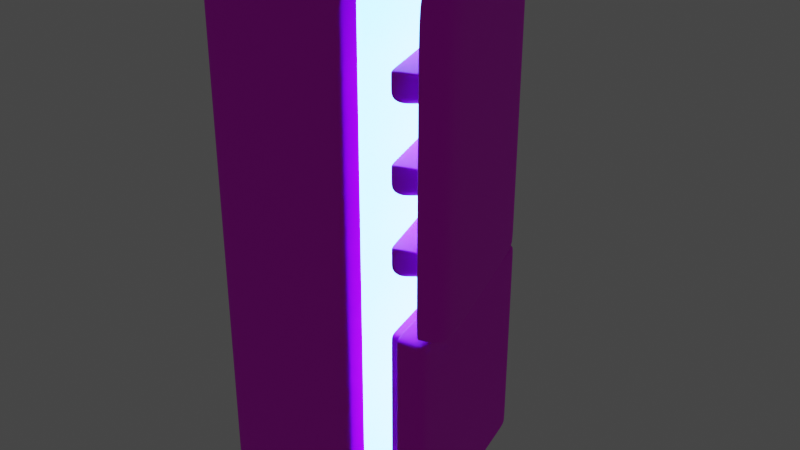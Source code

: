 # Source: space-fridge.blend  (saved by Blender 3.1.7; exported with 4.5.12 LTS)
import bpy
from mathutils import Matrix  # noqa: F401  (used for matrix-valued properties, if any)

bpy.ops.wm.read_factory_settings(use_empty=True)
scene = bpy.context.scene
scene.name = 'Scene'

# ---- collections
col_collection = bpy.data.collections.new('Collection'); scene.collection.children.link(col_collection)

# ---- images (referenced by path relative to the original .blend; pixels are not part of the script)
import os
ASSET_DIR = os.environ.get("B2B_ASSET_DIR", "")  # directory of the original .blend (textures are referenced by path, not embedded)
HERE = os.path.dirname(os.path.abspath(__file__))  # packed textures are extracted next to this script under _unpacked/

def load_image(name, relpath, width, height, colorspace="sRGB"):
    """Load a texture the original file referenced (path relative to the .blend, or extracted next to this script)."""
    p = next((c for c in (os.path.join(HERE, relpath), os.path.join(ASSET_DIR, relpath)) if relpath and os.path.exists(c)), "")
    if p:
        img = bpy.data.images.load(p, check_existing=True)
        img.name = name
    else:  # same state as the original file: an image datablock whose file is absent (Cycles renders it pink)
        img = bpy.data.images.new(name, width, height)
        img.source = "FILE"
        img.filepath = "//" + (relpath or name)
    img.colorspace_settings.name = colorspace
    return img
img_spacefridgefrosted_fridge_shell_2_metalness_png = load_image('SpaceFridgeFrosted_Fridge Shell 2_Metalness.png', 'SpaceFridgeFrosted_Fridge Shell 2_Metalness.png', 1024, 1024, 'sRGB')
img_space_fridge_albedo = load_image('space-fridge-albedo', '', 1024, 1024, 'Non-Color')
img_spacefridgefrosted_fridge_shell_2_albedo_png = load_image('SpaceFridgeFrosted_Fridge Shell 2_Albedo.png', 'SpaceFridgeFrosted_Fridge Shell 2_Albedo.png', 1024, 1024, 'sRGB')
img_spacefridgefrosted_fridge_shell_2_roughness_png = load_image('SpaceFridgeFrosted_Fridge Shell 2_Roughness.png', 'SpaceFridgeFrosted_Fridge Shell 2_Roughness.png', 1024, 1024, 'Non-Color')

# ---- materials (node trees are filled in below, after node groups)
mat_fridge_shell_2 = bpy.data.materials.new('Fridge Shell 2')
mat_inner_fridge_light = bpy.data.materials.new('inner fridge light')
mat_material = bpy.data.materials.new('Material')
mat_feet = bpy.data.materials.new('Feet')

# ---- node groups
ng_auto_smooth = bpy.data.node_groups.new('Auto Smooth', 'GeometryNodeTree')
_s = ng_auto_smooth.interface.new_socket(name='Geometry', in_out='OUTPUT', socket_type='NodeSocketGeometry')
_s = ng_auto_smooth.interface.new_socket(name='Geometry', in_out='INPUT', socket_type='NodeSocketGeometry')
_s = ng_auto_smooth.interface.new_socket(name='Angle', in_out='INPUT', socket_type='NodeSocketFloat')
_s.subtype = 'ANGLE'
_s.min_value = 0.0
_s.max_value = 3.142
ng_auto_smooth.is_modifier = True
_N = ng_auto_smooth.nodes; _L = ng_auto_smooth.links
n0 = _N.new('NodeGroupOutput'); n0.name = 'Group Output'; n0.location = (480, -100)
n1 = _N.new('NodeGroupInput'); n1.name = 'Group Input'; n1.location = (-420, -300)
n2 = _N.new('NodeGroupInput'); n2.name = 'Group Input.001'; n2.location = (-60, -100)
n3 = _N.new('GeometryNodeSetShadeSmooth'); n3.name = 'Set Shade Smooth'; n3.location = (120, -100)
n3.domain = 'EDGE'
n4 = _N.new('GeometryNodeSetShadeSmooth'); n4.name = 'Set Shade Smooth.001'; n4.location = (300, -100)
n5 = _N.new('GeometryNodeInputMeshEdgeAngle'); n5.name = 'Edge Angle'; n5.location = (-420, -220)
n6 = _N.new('GeometryNodeInputEdgeSmooth'); n6.name = 'Is Edge Smooth'; n6.location = (-60, -160)
n7 = _N.new('GeometryNodeInputShadeSmooth'); n7.name = 'Is Face Smooth'; n7.location = (-240, -340)
n8 = _N.new('FunctionNodeBooleanMath'); n8.name = 'Boolean Math'; n8.location = (-60, -220)
n9 = _N.new('FunctionNodeCompare'); n9.name = 'Compare'; n9.location = (-240, -180)
n9.operation = 'LESS_EQUAL'
_L.new(n5.outputs[0], n9.inputs[0])
_L.new(n4.outputs[0], n0.inputs[0])
_L.new(n1.outputs[1], n9.inputs[1])
_L.new(n9.outputs[0], n8.inputs[0])
_L.new(n7.outputs[0], n8.inputs[1])
_L.new(n2.outputs[0], n3.inputs[0])
_L.new(n6.outputs[0], n3.inputs[1])
_L.new(n3.outputs[0], n4.inputs[0])
_L.new(n8.outputs[0], n3.inputs[2])
n0.is_active_output = True

# ---- material node trees
mat_fridge_shell_2.use_nodes = True; mat_fridge_shell_2.node_tree.nodes.clear()
_N = mat_fridge_shell_2.node_tree.nodes; _L = mat_fridge_shell_2.node_tree.links
n0 = _N.new('ShaderNodeOutputMaterial'); n0.name = 'Material Output'; n0.location = (419, 300)
n1 = _N.new('ShaderNodeTexImage'); n1.name = 'Image Texture.002'; n1.location = (-658, -88)
n1.image = img_spacefridgefrosted_fridge_shell_2_metalness_png
n2 = _N.new('ShaderNodeTexImage'); n2.name = 'Image Texture.003'; n2.location = (-68, 655)
n2.image = img_space_fridge_albedo
n3 = _N.new('ShaderNodeTexImage'); n3.name = 'Image Texture.004'; n3.location = (-507, 699)
n3.image = img_spacefridgefrosted_fridge_shell_2_albedo_png
n4 = _N.new('ShaderNodeBsdfPrincipled'); n4.name = 'Principled BSDF'; n4.location = (129, 300)
n4.distribution = 'GGX'
n4.subsurface_method = 'RANDOM_WALK_SKIN'
n4.inputs[3].default_value = 1.45
n4.inputs[27].default_value = (0.0, 0.0, 0.0, 1.0)
n4.inputs[28].default_value = 1.0
n5 = _N.new('ShaderNodeTexImage'); n5.name = 'Image Texture.001'; n5.location = (-511, 431)
n5.image = img_spacefridgefrosted_fridge_shell_2_roughness_png
n6 = _N.new('ShaderNodeMath'); n6.name = 'Math'; n6.location = (-185, 312)
n6.operation = 'SUBTRACT'
n6.inputs[0].default_value = 1.0
_L.new(n4.outputs[0], n0.inputs[0])
_L.new(n3.outputs[0], n4.inputs[0])
_L.new(n6.outputs[0], n4.inputs[2])
_L.new(n5.outputs[0], n6.inputs[1])
n0.is_active_output = True
mat_inner_fridge_light.use_nodes = True; mat_inner_fridge_light.node_tree.nodes.clear()
_N = mat_inner_fridge_light.node_tree.nodes; _L = mat_inner_fridge_light.node_tree.links
n0 = _N.new('ShaderNodeOutputMaterial'); n0.name = 'Material Output'; n0.location = (293, 497)
n1 = _N.new('ShaderNodeBsdfPrincipled'); n1.name = 'Principled BSDF'; n1.location = (3, 497)
n1.distribution = 'GGX'
n1.subsurface_method = 'RANDOM_WALK_SKIN'
n1.inputs[3].default_value = 1.45
n1.inputs[27].default_value = (0.06455, 0.4158, 0.7037, 1.0)
n1.inputs[28].default_value = 14.2
n2 = _N.new('ShaderNodeTexImage'); n2.name = 'Image Texture'; n2.location = (-498, 495)
n2.image = img_spacefridgefrosted_fridge_shell_2_albedo_png
_L.new(n1.outputs[0], n0.inputs[0])
_L.new(n2.outputs[0], n1.inputs[0])
n0.is_active_output = True
mat_material.use_nodes = True; mat_material.node_tree.nodes.clear()
_N = mat_material.node_tree.nodes; _L = mat_material.node_tree.links
n0 = _N.new('ShaderNodeBsdfPrincipled'); n0.name = 'Principled BSDF'; n0.location = (10, 300)
n0.distribution = 'GGX'
n0.subsurface_method = 'RANDOM_WALK_SKIN'
n0.inputs[3].default_value = 1.45
n0.inputs[27].default_value = (0.0, 0.0, 0.0, 1.0)
n0.inputs[28].default_value = 1.0
n1 = _N.new('ShaderNodeOutputMaterial'); n1.name = 'Material Output'; n1.location = (300, 300)
n2 = _N.new('ShaderNodeTexImage'); n2.name = 'Image Texture'; n2.location = (-474, 395)
n2.image = img_space_fridge_albedo
_L.new(n0.outputs[0], n1.inputs[0])
n1.is_active_output = True
mat_feet.use_nodes = True; mat_feet.node_tree.nodes.clear()
_N = mat_feet.node_tree.nodes; _L = mat_feet.node_tree.links
n0 = _N.new('ShaderNodeBsdfPrincipled'); n0.name = 'Principled BSDF'; n0.location = (10, 300)
n0.distribution = 'GGX'
n0.subsurface_method = 'RANDOM_WALK_SKIN'
n0.inputs[0].default_value = (0.02297, 0.04499, 0.0321, 1.0)
n0.inputs[1].default_value = 1.0
n0.inputs[3].default_value = 1.45
n0.inputs[27].default_value = (0.0, 0.0, 0.0, 1.0)
n0.inputs[28].default_value = 1.0
n1 = _N.new('ShaderNodeOutputMaterial'); n1.name = 'Material Output'; n1.location = (300, 300)
n2 = _N.new('ShaderNodeTexImage'); n2.name = 'Image Texture'; n2.location = (-445, 421)
n2.image = img_space_fridge_albedo
_L.new(n0.outputs[0], n1.inputs[0])
n1.is_active_output = True

# ---- world
world_world = bpy.data.worlds.new('World'); scene.world = world_world
world_world.use_nodes = True; world_world.node_tree.nodes.clear()
_N = world_world.node_tree.nodes; _L = world_world.node_tree.links
n0 = _N.new('ShaderNodeOutputWorld'); n0.name = 'World Output'; n0.location = (300, 300)
n1 = _N.new('ShaderNodeBackground'); n1.name = 'Background'; n1.location = (10, 300)
n1.inputs[0].default_value = (0.05088, 0.05088, 0.05088, 1.0)
_L.new(n1.outputs[0], n0.inputs[0])
n0.is_active_output = True
world_world.color = (0.05088, 0.05088, 0.05088)
world_world.use_sun_shadow = False
world_world.sun_shadow_jitter_overblur = 0.0

# ---- meshes
me_cube_002 = bpy.data.meshes.new('Cube.002')
me_cube_002.from_pydata([(-0.9801, 0.9446, -1.0), (-0.9801, 0.9102, 5.007), (0.821, 0.9446, -1.0), (0.821, 0.9109, 5.007), (-0.9801, 0.0, -1.0), (-0.9801, 0.0, 5.067), (0.821, 0.0, -1.0), (0.821, 0.0, 5.067), (-0.9801, 0.5331, 5.064), (0.821, 0.7975, -1.0), (-0.9801, 0.7975, -1.0), (0.821, 0.5331, 5.064), (0.7648, 0.9446, -1.0), (0.7648, 0.9109, 5.007), (0.7648, 0.0, 5.067), (0.7648, 0.0, -1.0), (0.7648, 0.7975, -1.0), (0.7648, 0.5331, 5.064), (-0.9279, 0.9446, -1.0), (-0.9279, 0.0, -1.0), (-0.9279, 0.7975, -1.0), (-0.9279, 0.9102, 5.007), (-0.9279, 0.0, 5.067), (-0.9279, 0.5331, 5.064), (-0.9801, 0.9446, 4.687), (0.821, 0.9446, 4.687), (0.821, 0.0, 4.919), (-0.9801, 0.0, 4.919), (0.821, 0.7608, 4.883), (-0.9801, 0.7975, 4.919), (0.7648, 0.9446, 4.687), (-0.9279, 0.9446, 4.687), (-0.9801, 0.9446, -0.9588), (0.821, 0.9446, -0.9588), (0.821, 0.0, -0.9588), (-0.9801, 0.0, -0.9588), (0.821, 0.7608, -0.9221), (-0.9801, 0.7975, -0.9588), (0.7648, 0.9446, -0.9588), (-0.9279, 0.9446, -0.9588), (0.821, 0.001695, 4.883), (0.821, 0.7975, 4.919), (0.821, 0.7975, -0.9588), (0.821, 0.001695, -0.9221), (0.6984, 0.0, 4.847), (0.6984, 0.0, -0.9221), (0.6984, 0.7288, 4.847), (0.6984, 0.7608, -0.9221), (-0.9801, 0.9446, 4.677), (0.821, 0.9446, 4.677), (-0.9801, 0.0, 4.683), (0.821, 0.7975, 4.676), (-0.9801, 0.7975, 4.681), (0.7648, 0.9446, 4.677), (-0.9279, 0.9446, 4.677), (0.821, 0.7608, 4.678), (0.6984, 0.0, 4.78), (0.6984, 0.7288, 4.78), (-0.9801, 0.9446, -0.8555), (0.821, 0.9446, -0.8555), (-0.9801, 0.0, -0.8555), (0.821, 0.7975, -0.8555), (-0.9801, 0.7975, -0.8555), (0.7648, 0.9446, -0.8555), (-0.9279, 0.9446, -0.8555), (0.821, 0.7608, -0.8203), (0.6984, 0.0, -0.8535), (0.6984, 0.7595, -0.8535), (-0.9801, 0.9446, 4.654), (0.821, 0.9446, 4.654), (0.821, 0.7975, 4.652), (-0.9801, 0.7975, 4.658), (0.7648, 0.9446, 4.654), (-0.9279, 0.9446, 4.654), (0.821, 0.7608, 4.655), (0.6984, 0.0, 4.65), (0.6984, 0.7288, 4.65), (-0.9801, 0.9446, 4.667), (0.821, 0.9446, 4.667), (0.821, 0.7975, 4.665), (-0.9801, 0.7975, 4.671), (0.7648, 0.9446, 4.667), (-0.9279, 0.9446, 4.667), (0.821, 0.7608, 4.668), (0.6984, 0.0, 4.667), (0.6984, 0.7288, 4.667)], [], [(29, 8, 1, 24), (30, 13, 3, 25), (23, 8, 5, 22), (16, 9, 6, 15), (41, 11, 7, 26), (25, 3, 11, 41), (12, 2, 9, 16), (21, 1, 8, 23), (27, 5, 8, 29), (3, 13, 17, 11), (18, 12, 16, 20), (20, 16, 15, 19), (11, 17, 14, 7), (31, 21, 13, 30), (24, 1, 21, 31), (10, 20, 19, 4), (0, 18, 20, 10), (13, 21, 23, 17), (17, 23, 22, 14), (55, 28, 46, 57), (48, 24, 31, 54), (54, 31, 30, 53), (50, 27, 29, 52), (49, 25, 41, 51), (53, 30, 25, 49), (52, 29, 24, 48), (10, 37, 32, 0), (12, 38, 33, 2), (9, 42, 34, 6), (2, 33, 42, 9), (4, 35, 37, 10), (18, 39, 38, 12), (0, 32, 39, 18), (74, 65, 61, 70), (40, 28, 41, 26), (65, 36, 42, 61), (36, 43, 34, 42), (57, 46, 44, 56), (43, 36, 47, 45), (28, 40, 44, 46), (85, 57, 56, 84), (28, 55, 51, 41), (80, 52, 48, 77), (81, 53, 49, 78), (78, 49, 51, 79), (50, 52, 80), (82, 54, 53, 81), (77, 48, 54, 82), (83, 55, 57, 85), (47, 67, 66, 45), (36, 65, 67, 47), (37, 62, 58, 32), (38, 63, 59, 33), (33, 59, 61, 42), (35, 60, 62, 37), (39, 64, 63, 38), (32, 58, 64, 39), (65, 74, 76, 67), (58, 68, 73, 64), (64, 73, 72, 63), (60, 50, 71, 62), (59, 69, 70, 61), (63, 72, 69, 59), (62, 71, 68, 58), (67, 76, 75, 66), (83, 74, 70, 79), (55, 83, 79, 51), (74, 83, 85, 76), (68, 77, 82, 73), (73, 82, 81, 72), (50, 80, 71), (69, 78, 79, 70), (72, 81, 78, 69), (71, 80, 77, 68), (76, 85, 84, 75)])
me_cube_002.polygons.foreach_set('use_smooth', [True] * 75)
me_cube_002.polygons.foreach_set('material_index', [0, 0, 0, 0, 0, 0, 0, 0, 0, 0, 0, 0, 0, 0, 0, 0, 0, 0, 0, 1, 0, 0, 0, 0, 0, 0, 0, 0, 0, 0, 0, 0, 0, 0, 0, 0, 0, 1, 1, 1, 1, 0, 0, 0, 0, 0, 0, 0, 1, 1, 1, 0, 0, 0, 0, 0, 0, 1, 0, 0, 0, 0, 0, 0, 1, 0, 0, 1, 0, 0, 0, 0, 0, 0, 1])
_uv = me_cube_002.uv_layers.new(name='UVMap')
_uv.uv.foreach_set('vector', [0.2472, 0.5872, 0.2725, 0.6011, 0.2364, 0.5956, 0.2331, 0.5649, 0.02558, 0.5649, 0.02558, 0.5955, 0.02019, 0.5955, 0.02019, 0.5649, 0.4005, 0.6467, 0.4005, 0.6417, 0.4514, 0.6417, 0.4514, 0.6467, 0.3095, 0.8087, 0.3095, 0.8141, 0.2331, 0.8141, 0.2331, 0.8087, 0.3781, 0.03431, 0.4034, 0.02044, 0.4545, 0.02019, 0.4545, 0.03431, 0.364, 0.05658, 0.3672, 0.02596, 0.4034, 0.02044, 0.3781, 0.03431, 0.3236, 0.8087, 0.3236, 0.8141, 0.3095, 0.8141, 0.3095, 0.8087, 0.364, 0.6467, 0.364, 0.6417, 0.4005, 0.6417, 0.4005, 0.6467, 0.3236, 0.5872, 0.3236, 0.6013, 0.2725, 0.6011, 0.2472, 0.5872, 0.364, 0.8142, 0.364, 0.8089, 0.4005, 0.8089, 0.4005, 0.8142, 0.3236, 0.6467, 0.3236, 0.8087, 0.3095, 0.8087, 0.3095, 0.6467, 0.3095, 0.6467, 0.3095, 0.8087, 0.2331, 0.8087, 0.2331, 0.6467, 0.4005, 0.8142, 0.4005, 0.8089, 0.4514, 0.8089, 0.4514, 0.8142, 0.1877, 0.5649, 0.1877, 0.5956, 0.02558, 0.5955, 0.02558, 0.5649, 0.1927, 0.5649, 0.1927, 0.5956, 0.1877, 0.5956, 0.1877, 0.5649, 0.3095, 0.6417, 0.3095, 0.6467, 0.2331, 0.6467, 0.2331, 0.6417, 0.3236, 0.6417, 0.3236, 0.6467, 0.3095, 0.6467, 0.3095, 0.6417, 0.364, 0.8089, 0.364, 0.6467, 0.4005, 0.6467, 0.4005, 0.8089, 0.4005, 0.8089, 0.4005, 0.6467, 0.4514, 0.6467, 0.4514, 0.8089, 0.8822, 0.9364, 0.8822, 0.956, 0.8701, 0.9526, 0.8701, 0.9461, 0.1927, 0.5639, 0.1927, 0.5649, 0.1877, 0.5649, 0.1877, 0.5639, 0.1877, 0.5639, 0.1877, 0.5649, 0.02558, 0.5649, 0.02558, 0.5639, 0.3236, 0.5645, 0.3236, 0.5872, 0.2472, 0.5872, 0.2472, 0.5644, 0.364, 0.05751, 0.364, 0.05658, 0.3781, 0.03431, 0.3781, 0.05766, 0.02558, 0.5639, 0.02558, 0.5649, 0.02019, 0.5649, 0.02019, 0.5639, 0.2472, 0.5644, 0.2472, 0.5872, 0.2331, 0.5649, 0.2331, 0.564, 0.2472, 0.02019, 0.2472, 0.02414, 0.2331, 0.02414, 0.2331, 0.02019, 0.02558, 0.02019, 0.02558, 0.02414, 0.02019, 0.02414, 0.02019, 0.02019, 0.3781, 0.6013, 0.3781, 0.5974, 0.4545, 0.5974, 0.4545, 0.6013, 0.364, 0.6013, 0.364, 0.5974, 0.3781, 0.5974, 0.3781, 0.6013, 0.3236, 0.02019, 0.3236, 0.02414, 0.2472, 0.02414, 0.2472, 0.02019, 0.1877, 0.02019, 0.1877, 0.02414, 0.02558, 0.02414, 0.02558, 0.02019, 0.1927, 0.02019, 0.1927, 0.02414, 0.1877, 0.02414, 0.1877, 0.02019, 0.3816, 0.05964, 0.3816, 0.5841, 0.3781, 0.5875, 0.3781, 0.0599, 0.4543, 0.03783, 0.3816, 0.03783, 0.3781, 0.03431, 0.4545, 0.03431, 0.3816, 0.5841, 0.3816, 0.5939, 0.3781, 0.5974, 0.3781, 0.5875, 0.3816, 0.5939, 0.4543, 0.5939, 0.4545, 0.5974, 0.3781, 0.5974, 0.5647, 0.5664, 0.5647, 0.5729, 0.4948, 0.5729, 0.4948, 0.5664, 0.4376, 0.9272, 0.4376, 0.8546, 0.4493, 0.8546, 0.4493, 0.9273, 0.3186, 0.8545, 0.3186, 0.9272, 0.3067, 0.9274, 0.3067, 0.8576, 0.5647, 0.5556, 0.5647, 0.5664, 0.4948, 0.5664, 0.4948, 0.5556, 0.3816, 0.03783, 0.3816, 0.0574, 0.3781, 0.05766, 0.3781, 0.03431, 0.2472, 0.5634, 0.2472, 0.5644, 0.2331, 0.564, 0.2331, 0.563, 0.02558, 0.5629, 0.02558, 0.5639, 0.02019, 0.5639, 0.02019, 0.5629, 0.364, 0.05852, 0.364, 0.05751, 0.3781, 0.05766, 0.3781, 0.05867, 0.3236, 0.5645, 0.2472, 0.5644, 0.2472, 0.5634, 0.1877, 0.5629, 0.1877, 0.5639, 0.02558, 0.5639, 0.02558, 0.5629, 0.1927, 0.5629, 0.1927, 0.5639, 0.1877, 0.5639, 0.1877, 0.5629, 0.8822, 0.9354, 0.8822, 0.9364, 0.8701, 0.9461, 0.8701, 0.9353, 0.5677, 0.02019, 0.5676, 0.02677, 0.4948, 0.02677, 0.4948, 0.02019, 0.8822, 0.3999, 0.8822, 0.4097, 0.8706, 0.4065, 0.8707, 0.3999, 0.2472, 0.02414, 0.2472, 0.03404, 0.2331, 0.03404, 0.2331, 0.02414, 0.02558, 0.02414, 0.02558, 0.03403, 0.02019, 0.03403, 0.02019, 0.02414, 0.364, 0.5974, 0.364, 0.5875, 0.3781, 0.5875, 0.3781, 0.5974, 0.3236, 0.02414, 0.3236, 0.03404, 0.2472, 0.03404, 0.2472, 0.02414, 0.1877, 0.02414, 0.1877, 0.03403, 0.02558, 0.03403, 0.02558, 0.02414, 0.1927, 0.02414, 0.1927, 0.03403, 0.1877, 0.03403, 0.1877, 0.02414, 0.8822, 0.4097, 0.8822, 0.9342, 0.8701, 0.9337, 0.8706, 0.4065, 0.1927, 0.03403, 0.1927, 0.5617, 0.1877, 0.5617, 0.1877, 0.03403, 0.1877, 0.03403, 0.1877, 0.5617, 0.02558, 0.5617, 0.02558, 0.03403, 0.3236, 0.03404, 0.3236, 0.5645, 0.2472, 0.5622, 0.2472, 0.03404, 0.364, 0.5875, 0.364, 0.05975, 0.3781, 0.0599, 0.3781, 0.5875, 0.02558, 0.03403, 0.02558, 0.5617, 0.02019, 0.5617, 0.02019, 0.03403, 0.2472, 0.03404, 0.2472, 0.5622, 0.2331, 0.5618, 0.2331, 0.03404, 0.5676, 0.02677, 0.5647, 0.554, 0.4948, 0.554, 0.4948, 0.02677, 0.3816, 0.05841, 0.3816, 0.05964, 0.3781, 0.0599, 0.3781, 0.05867, 0.3816, 0.0574, 0.3816, 0.05841, 0.3781, 0.05867, 0.3781, 0.05766, 0.8822, 0.9342, 0.8822, 0.9354, 0.8701, 0.9353, 0.8701, 0.9337, 0.1927, 0.5617, 0.1927, 0.5629, 0.1877, 0.5629, 0.1877, 0.5617, 0.1877, 0.5617, 0.1877, 0.5629, 0.02558, 0.5629, 0.02558, 0.5617, 0.3236, 0.5645, 0.2472, 0.5634, 0.2472, 0.5622, 0.364, 0.05975, 0.364, 0.05852, 0.3781, 0.05867, 0.3781, 0.0599, 0.02558, 0.5617, 0.02558, 0.5629, 0.02019, 0.5629, 0.02019, 0.5617, 0.2472, 0.5622, 0.2472, 0.5634, 0.2331, 0.563, 0.2331, 0.5618, 0.5647, 0.554, 0.5647, 0.5556, 0.4948, 0.5556, 0.4948, 0.554])
me_cube_002.materials.append(mat_fridge_shell_2)
me_cube_002.materials.append(mat_inner_fridge_light)
me_cube_002.use_remesh_fix_poles = True
me_cube_002.use_remesh_preserve_attributes = False
me_cube_002.update()
me_cube_001 = bpy.data.meshes.new('Cube.001')
me_cube_001.from_pydata([(0.833, 0.9446, 1.525), (0.833, 0.8977, 4.979), (1.128, 0.841, 1.525), (1.128, 0.7477, 4.83), (0.833, 0.0, 1.525), (0.833, 0.0, 5.068), (1.128, 0.0, 1.525), (1.128, 0.0, 4.87), (0.833, 0.5354, 5.068), (1.128, 0.4788, 1.525), (0.833, 0.4788, 1.525), (1.128, 0.4786, 4.87), (0.8414, 0.9446, 1.525), (0.8414, 0.8977, 4.979), (0.8414, 0.0, 5.068), (0.8414, 0.0, 1.525), (0.8414, 0.4788, 1.525), (0.8414, 0.5354, 5.068), (0.833, 0.9446, 4.099), (1.128, 0.8401, 4.016), (1.128, 0.0, 4.016), (0.833, 0.0, 4.099), (1.128, 0.4786, 4.016), (0.833, 0.7975, 4.099), (0.8414, 0.9446, 4.016), (0.833, 0.9446, 4.684), (1.128, 0.8413, 4.614), (1.128, 0.0, 4.509), (0.833, 0.0, 4.919), (1.128, 0.4786, 4.509), (0.833, 0.7975, 4.919), (0.8414, 0.9446, 4.684), (0.833, 0.9446, 1.566), (1.128, 0.8402, 1.566), (1.128, 0.0, 1.566), (0.833, 0.0, 1.566), (1.128, 0.4786, 1.566), (0.833, 0.7975, 1.566), (0.8414, 0.9446, 1.566), (1.049, 0.9073, 4.983), (1.049, 0.0, 5.036), (1.049, 0.5242, 5.036), (1.049, 0.9446, 1.525), (1.084, 0.0, 1.525), (1.084, 0.4788, 1.525), (1.049, 0.9446, 4.016), (1.049, 0.944, 4.678), (1.049, 0.9446, 1.566), (0.833, 0.0, 2.07), (0.5013, 0.0, 2.07), (0.833, 0.0, 2.417), (0.5013, 0.0, 2.417), (0.5013, -0.8172, 2.144), (0.833, -0.8172, 2.417), (0.5013, -0.8172, 2.417), (0.833, 0.0, 2.306), (0.5013, 0.0, 2.389), (0.833, -0.8172, 2.389), (0.5013, -0.8172, 2.389), (0.833, -0.7847, 2.417), (0.5013, -0.7847, 2.417), (0.833, -0.8168, 2.07), (0.5013, -0.7847, 2.108), (0.5013, -0.7847, 2.389), (0.833, 0.0, 2.198), (0.5013, -0.8172, 2.242), (0.5013, 0.0, 2.242), (0.5013, -0.7847, 2.242), (0.833, -0.817, 2.242), (0.833, 0.0, 2.92), (0.5013, 0.0, 2.92), (0.833, 0.0, 3.267), (0.5013, 0.0, 3.267), (0.5013, -0.8172, 2.994), (0.833, -0.8172, 3.267), (0.5013, -0.8172, 3.267), (0.833, 0.0, 3.156), (0.5013, 0.0, 3.239), (0.833, -0.8172, 3.239), (0.5013, -0.8172, 3.239), (0.833, -0.7847, 3.267), (0.5013, -0.7847, 3.267), (0.833, -0.8168, 2.92), (0.5013, -0.7847, 2.958), (0.5013, -0.7847, 3.239), (0.833, 0.0, 3.047), (0.5013, -0.8172, 3.092), (0.5013, 0.0, 3.092), (0.5013, -0.7847, 3.092), (0.833, -0.817, 3.092), (0.833, 0.0, 3.813), (0.5013, 0.0, 3.813), (0.833, 0.0, 4.159), (0.5013, 0.0, 4.159), (0.5013, -0.8172, 3.886), (0.833, -0.8172, 4.159), (0.5013, -0.8172, 4.159), (0.833, 0.0, 4.049), (0.5013, 0.0, 4.131), (0.833, -0.8172, 4.131), (0.5013, -0.8172, 4.131), (0.833, -0.7847, 4.159), (0.5013, -0.7847, 4.159), (0.833, -0.8168, 3.813), (0.5013, -0.7847, 3.851), (0.5013, -0.7847, 4.131), (0.833, 0.0, 3.94), (0.5013, -0.8172, 3.985), (0.5013, 0.0, 3.985), (0.5013, -0.7847, 3.985), (0.833, -0.817, 3.985)], [], [(30, 8, 1, 25), (46, 39, 3, 26), (44, 9, 6, 43), (29, 11, 7, 27), (26, 3, 11, 29), (42, 2, 9, 44), (28, 5, 8, 30), (39, 13, 17, 41), (0, 12, 16, 10), (10, 16, 15, 4), (41, 17, 14, 40), (25, 1, 13, 31), (13, 1, 8, 17), (17, 8, 5, 14), (32, 18, 24, 38), (35, 21, 23, 37), (33, 19, 22, 36), (36, 22, 20, 34), (47, 45, 19, 33), (37, 23, 18, 32), (18, 25, 31, 24), (21, 28, 30, 23), (19, 26, 29, 22), (22, 29, 27, 20), (45, 46, 26, 19), (23, 30, 25, 18), (10, 37, 32, 0), (42, 47, 33, 2), (9, 36, 34, 6), (2, 33, 36, 9), (4, 35, 37, 10), (0, 32, 38, 12), (12, 38, 47, 42), (24, 31, 46, 45), (38, 24, 45, 47), (11, 41, 40, 7), (3, 39, 41, 11), (12, 42, 44, 16), (16, 44, 43, 15), (31, 13, 39, 46), (55, 56, 51, 50), (59, 60, 54, 53), (68, 65, 52, 61), (53, 54, 58, 57), (64, 66, 56, 55), (54, 60, 63, 58), (65, 67, 62, 52), (61, 52, 62), (50, 51, 60, 59), (60, 51, 56, 63), (67, 66, 49, 62), (61, 62, 49, 48), (63, 56, 66, 67), (58, 63, 67, 65), (48, 49, 66, 64), (57, 58, 65, 68), (76, 77, 72, 71), (80, 81, 75, 74), (89, 86, 73, 82), (74, 75, 79, 78), (85, 87, 77, 76), (75, 81, 84, 79), (86, 88, 83, 73), (82, 73, 83), (71, 72, 81, 80), (81, 72, 77, 84), (88, 87, 70, 83), (82, 83, 70, 69), (84, 77, 87, 88), (79, 84, 88, 86), (69, 70, 87, 85), (78, 79, 86, 89), (97, 98, 93, 92), (101, 102, 96, 95), (110, 107, 94, 103), (95, 96, 100, 99), (106, 108, 98, 97), (96, 102, 105, 100), (107, 109, 104, 94), (103, 94, 104), (92, 93, 102, 101), (102, 93, 98, 105), (109, 108, 91, 104), (103, 104, 91, 90), (105, 98, 108, 109), (100, 105, 109, 107), (90, 91, 108, 106), (99, 100, 107, 110)])
me_cube_001.polygons.foreach_set('use_smooth', [True] * 88)
_k = set([(0, 10), (0, 12), (0, 32), (1, 8), (1, 13), (1, 25), (2, 9), (2, 33), (2, 42), (4, 10), (5, 8), (6, 9), (12, 42), (18, 25), (18, 32), (42, 47)])
me_cube_001.attributes.new('sharp_edge', 'BOOLEAN', 'EDGE').data.foreach_set('value', [ (min(e.vertices), max(e.vertices)) in _k for e in me_cube_001.edges])
_uv = me_cube_001.uv_layers.new(name='UVMap')
_uv.uv.foreach_set('vector', [0.6222, 0.3453, 0.6473, 0.3595, 0.6126, 0.351, 0.6081, 0.3228, 0.6082, 0.4345, 0.6117, 0.4054, 0.6273, 0.4206, 0.6183, 0.4412, 0.7435, 0.8504, 0.7392, 0.8504, 0.7392, 0.8046, 0.7435, 0.8046, 0.6531, 0.4511, 0.6531, 0.4166, 0.6989, 0.4165, 0.6989, 0.4509, 0.6183, 0.4412, 0.6273, 0.4206, 0.6531, 0.4166, 0.6531, 0.4511, 0.7469, 0.895, 0.7392, 0.8851, 0.7392, 0.8504, 0.7435, 0.8504, 0.6986, 0.3453, 0.6986, 0.3595, 0.6473, 0.3595, 0.6222, 0.3453, 0.8288, 0.7609, 0.809, 0.76, 0.8088, 0.7249, 0.8287, 0.724, 0.7675, 0.895, 0.7667, 0.895, 0.7667, 0.8504, 0.7675, 0.8504, 0.7675, 0.8504, 0.7667, 0.8504, 0.7667, 0.8046, 0.7675, 0.8046, 0.8287, 0.724, 0.8088, 0.7249, 0.8089, 0.6737, 0.8288, 0.6738, 0.8905, 0.3227, 0.8905, 0.3511, 0.8897, 0.3511, 0.8897, 0.3227, 0.809, 0.76, 0.8081, 0.76, 0.808, 0.7249, 0.8088, 0.7249, 0.8088, 0.7249, 0.808, 0.7249, 0.8081, 0.6737, 0.8089, 0.6737, 0.8905, 0.02414, 0.8905, 0.2667, 0.8897, 0.2588, 0.8897, 0.02414, 0.6986, 0.02414, 0.6986, 0.2667, 0.6222, 0.2667, 0.6222, 0.02414, 0.6185, 0.732, 0.6185, 0.4982, 0.6531, 0.4981, 0.6531, 0.7318, 0.6531, 0.7318, 0.6531, 0.4981, 0.6989, 0.4979, 0.6989, 0.7316, 0.6081, 0.7313, 0.6081, 0.4976, 0.6185, 0.4982, 0.6185, 0.732, 0.6222, 0.02414, 0.6222, 0.2667, 0.6081, 0.2667, 0.6081, 0.02414, 0.8905, 0.2667, 0.8905, 0.3227, 0.8897, 0.3227, 0.8897, 0.2588, 0.6986, 0.2667, 0.6986, 0.3453, 0.6222, 0.3453, 0.6222, 0.2667, 0.6185, 0.4982, 0.6183, 0.4412, 0.6531, 0.4511, 0.6531, 0.4981, 0.6531, 0.4981, 0.6531, 0.4511, 0.6989, 0.4509, 0.6989, 0.4979, 0.6081, 0.4976, 0.6082, 0.4345, 0.6183, 0.4412, 0.6185, 0.4982, 0.6222, 0.2667, 0.6222, 0.3453, 0.6081, 0.3228, 0.6081, 0.2667, 0.6527, 0.02019, 0.6222, 0.02414, 0.6081, 0.02414, 0.6081, 0.02019, 0.6081, 0.7353, 0.6081, 0.7313, 0.6185, 0.732, 0.6184, 0.7359, 0.653, 0.7358, 0.6531, 0.7318, 0.6989, 0.7316, 0.6989, 0.7356, 0.6184, 0.7359, 0.6185, 0.732, 0.6531, 0.7318, 0.653, 0.7358, 0.6986, 0.02019, 0.6986, 0.02414, 0.6222, 0.02414, 0.6527, 0.02019, 0.8905, 0.02019, 0.8905, 0.02414, 0.8897, 0.02414, 0.8897, 0.02019, 0.8897, 0.02019, 0.8897, 0.02414, 0.8698, 0.02414, 0.8698, 0.02019, 0.8897, 0.2588, 0.8897, 0.3227, 0.8698, 0.3221, 0.8698, 0.2588, 0.8897, 0.02414, 0.8897, 0.2588, 0.8698, 0.2588, 0.8698, 0.02414, 0.6531, 0.4166, 0.6483, 0.4001, 0.6985, 0.3999, 0.6989, 0.4165, 0.6273, 0.4206, 0.6117, 0.4054, 0.6483, 0.4001, 0.6531, 0.4166, 0.7667, 0.895, 0.7469, 0.895, 0.7435, 0.8504, 0.7667, 0.8504, 0.7667, 0.8504, 0.7435, 0.8504, 0.7435, 0.8046, 0.7667, 0.8046, 0.8897, 0.3227, 0.8897, 0.3511, 0.8698, 0.3514, 0.8698, 0.3221, 0.6399, 0.9178, 0.6081, 0.9098, 0.6081, 0.9072, 0.6399, 0.9072, 0.9544, 0.8776, 0.9226, 0.8776, 0.9226, 0.8745, 0.9544, 0.8745, 0.5266, 0.9068, 0.4948, 0.9068, 0.4948, 0.8974, 0.5266, 0.8904, 0.5266, 0.9236, 0.4948, 0.9236, 0.4948, 0.9209, 0.5266, 0.9209, 0.6399, 0.9282, 0.6081, 0.9239, 0.6081, 0.9098, 0.6399, 0.9178, 0.364, 0.9329, 0.364, 0.9298, 0.3667, 0.9298, 0.3667, 0.9329, 0.3807, 0.9329, 0.3807, 0.9298, 0.3935, 0.9298, 0.3901, 0.9329, 0.5266, 0.8904, 0.4948, 0.8974, 0.4948, 0.894, 0.9544, 0.9527, 0.9226, 0.9527, 0.9226, 0.8776, 0.9544, 0.8776, 0.364, 0.9298, 0.364, 0.8546, 0.3667, 0.8546, 0.3667, 0.9298, 0.3807, 0.9298, 0.3807, 0.8546, 0.3972, 0.8546, 0.3935, 0.9298, 0.9226, 0.7559, 0.9544, 0.7589, 0.9544, 0.8341, 0.9226, 0.8341, 0.3667, 0.9298, 0.3667, 0.8546, 0.3807, 0.8546, 0.3807, 0.9298, 0.3667, 0.9329, 0.3667, 0.9298, 0.3807, 0.9298, 0.3807, 0.9329, 0.6399, 0.9404, 0.6081, 0.9404, 0.6081, 0.9239, 0.6399, 0.9282, 0.5266, 0.9209, 0.4948, 0.9209, 0.4948, 0.9068, 0.5266, 0.9068, 0.9626, 0.268, 0.9309, 0.2601, 0.9309, 0.2574, 0.9626, 0.2574, 0.9626, 0.02331, 0.9309, 0.02334, 0.9309, 0.02022, 0.9626, 0.02019, 0.1704, 0.9151, 0.1387, 0.9151, 0.1387, 0.9057, 0.1704, 0.8987, 0.1704, 0.9319, 0.1387, 0.9319, 0.1387, 0.9292, 0.1704, 0.9292, 0.9626, 0.2785, 0.9309, 0.2742, 0.9309, 0.2601, 0.9626, 0.268, 0.9226, 0.4782, 0.9226, 0.4751, 0.9253, 0.4751, 0.9253, 0.4782, 0.9393, 0.4782, 0.9393, 0.4751, 0.9522, 0.4751, 0.9488, 0.4782, 0.1704, 0.8987, 0.1387, 0.9057, 0.1387, 0.9023, 0.9626, 0.0984, 0.9309, 0.09843, 0.9309, 0.02334, 0.9626, 0.02331, 0.9226, 0.4751, 0.9226, 0.3999, 0.9253, 0.3999, 0.9253, 0.4751, 0.9393, 0.4751, 0.9393, 0.3999, 0.9558, 0.3999, 0.9522, 0.4751, 0.9226, 0.5186, 0.9544, 0.5217, 0.9544, 0.5968, 0.9226, 0.5968, 0.9253, 0.4751, 0.9253, 0.3999, 0.9393, 0.3999, 0.9393, 0.4751, 0.9253, 0.4782, 0.9253, 0.4751, 0.9393, 0.4751, 0.9393, 0.4782, 0.9626, 0.2906, 0.9309, 0.2907, 0.9309, 0.2742, 0.9626, 0.2785, 0.1704, 0.9292, 0.1387, 0.9292, 0.1387, 0.9151, 0.1704, 0.9151, 0.05197, 0.9093, 0.02019, 0.9013, 0.02019, 0.8987, 0.05197, 0.8987, 0.9309, 0.2139, 0.9626, 0.2139, 0.9626, 0.217, 0.9309, 0.2171, 0.7708, 0.3138, 0.739, 0.3138, 0.739, 0.3044, 0.7708, 0.2973, 0.7708, 0.3305, 0.739, 0.3305, 0.739, 0.3278, 0.7708, 0.3278, 0.05197, 0.9197, 0.02019, 0.9154, 0.02019, 0.9013, 0.05197, 0.9093, 0.2331, 0.9328, 0.2331, 0.9297, 0.2358, 0.9297, 0.2358, 0.9328, 0.2499, 0.9328, 0.2499, 0.9297, 0.2627, 0.9297, 0.2593, 0.9328, 0.7708, 0.2973, 0.739, 0.3044, 0.739, 0.3009, 0.9309, 0.1389, 0.9626, 0.1388, 0.9626, 0.2139, 0.9309, 0.2139, 0.2331, 0.9297, 0.2331, 0.8545, 0.2358, 0.8545, 0.2358, 0.9297, 0.2499, 0.9297, 0.2499, 0.8545, 0.2663, 0.8545, 0.2627, 0.9297, 0.9226, 0.6372, 0.9544, 0.6403, 0.9544, 0.7155, 0.9226, 0.7155, 0.2358, 0.9297, 0.2358, 0.8545, 0.2499, 0.8545, 0.2499, 0.9297, 0.2358, 0.9328, 0.2358, 0.9297, 0.2499, 0.9297, 0.2499, 0.9328, 0.05197, 0.9319, 0.02019, 0.9319, 0.02019, 0.9154, 0.05197, 0.9197, 0.7708, 0.3278, 0.739, 0.3278, 0.739, 0.3138, 0.7708, 0.3138])
me_cube_001.materials.append(mat_fridge_shell_2)
me_cube_001.use_remesh_fix_poles = True
me_cube_001.use_remesh_preserve_attributes = False
me_cube_001.update()
me_cube_001.normals_split_custom_set([tuple(v) for v in zip(*[iter([-1.0, -4.744e-07, 0.0, -1.0, -8.984e-08, 0.0, -1.0, -9.487e-07, 0.0, -1.0, -1.274e-07, 0.0, 0.4802, 0.8735, 0.08022, 0.4878, 0.631, 0.6033, 0.9687, 0.1637, 0.1868, 0.9478, 0.3176, 0.02726, 6.293e-07, 0.0, -1.0, 1.201e-06, 0.0, -1.0, 0.0, 0.0, -1.0, 0.0, 0.0, -1.0, 1.0, -6.601e-08, 0.0, 0.9737, 0.01418, 0.2275, 0.9751, 0.0, 0.2219, 1.0, 0.0, 0.0, 0.9478, 0.3176, 0.02726, 0.9687, 0.1637, 0.1868, 0.9737, 0.01418, 0.2275, 1.0, -6.601e-08, 0.0, 6.264e-07, 0.0, -1.0, 2.402e-06, 0.0, -1.0, 1.201e-06, 0.0, -1.0, 6.293e-07, 0.0, -1.0, -1.0, 0.0, 0.0, -1.0, 0.0, 0.0, -1.0, -8.984e-08, 0.0, -1.0, -4.744e-07, 0.0, 0.4878, 0.631, 0.6033, 0.01419, 0.7282, 0.6852, 0.05435, 0.1082, 0.9926, 0.5731, 0.07205, 0.8163, 0.0, 0.0, -1.0, 0.0, 0.0, -1.0, 0.0, 0.0, -1.0, 0.0, 0.0, -1.0, 0.0, 0.0, -1.0, 0.0, 0.0, -1.0, 0.0, 0.0, -1.0, 0.0, 0.0, -1.0, 0.5731, 0.07205, 0.8163, 0.05435, 0.1082, 0.9926, 0.07639, 0.0, 0.9971, 0.5957, 0.0, 0.8032, 0.0, 0.9969, 0.07875, 0.0, 0.9876, 0.157, 0.01419, 0.7282, 0.6852, -0.005054, 0.9972, 0.07468, 0.01419, 0.7282, 0.6852, 0.0, 0.2385, 0.9711, 0.0, 0.1201, 0.9928, 0.05435, 0.1082, 0.9926, 0.05435, 0.1082, 0.9926, 0.0, 0.1201, 0.9928, 0.0, 0.0, 1.0, 0.07639, 0.0, 0.9971, 0.0, 1.0, 0.0, 0.0, 1.0, 0.0, 0.0003309, 1.0, 0.0001027, 0.0, 1.0, 0.0, -1.0, 0.0, 0.0, -1.0, 0.0, 0.0, -1.0, 0.0, 0.0, -1.0, 0.0, 0.0, 0.9477, 0.3191, 0.001434, 0.9471, 0.321, -8.173e-05, 1.0, 0.0, 0.0, 1.0, 0.0, 0.0, 1.0, 0.0, 0.0, 1.0, 0.0, 0.0, 1.0, 0.0, 0.0, 1.0, 0.0, 0.0, 0.443, 0.8965, 0.00153, 0.4428, 0.8966, 2.816e-05, 0.9471, 0.321, -8.173e-05, 0.9477, 0.3191, 0.001434, -1.0, 0.0, 0.0, -1.0, 0.0, 0.0, -1.0, 0.0, 0.0, -1.0, 0.0, 0.0, 0.0, 1.0, 0.0, 0.0, 0.9969, 0.07875, -0.005054, 0.9972, 0.07468, 0.0003309, 1.0, 0.0001027, -1.0, 0.0, 0.0, -1.0, 0.0, 0.0, -1.0, -4.744e-07, 0.0, -1.0, 0.0, 0.0, 0.9471, 0.321, -8.173e-05, 0.9478, 0.3176, 0.02726, 1.0, -6.601e-08, 0.0, 1.0, 0.0, 0.0, 1.0, 0.0, 0.0, 1.0, -6.601e-08, 0.0, 1.0, 0.0, 0.0, 1.0, 0.0, 0.0, 0.4428, 0.8966, 2.816e-05, 0.4802, 0.8735, 0.08022, 0.9478, 0.3176, 0.02726, 0.9471, 0.321, -8.173e-05, -1.0, 0.0, 0.0, -1.0, -4.744e-07, 0.0, -1.0, -1.274e-07, 0.0, -1.0, 0.0, 0.0, -1.0, 0.0, 0.0, -1.0, 0.0, 0.0, -1.0, 0.0, 0.0, -1.0, 0.0, 0.0, 0.7936, 0.6084, 0.005471, 0.443, 0.8965, 0.00153, 0.9477, 0.3191, 0.001434, 0.7936, 0.6084, 0.005471, 1.0, 0.0, 0.0, 1.0, 0.0, 0.0, 1.0, 0.0, 0.0, 1.0, 0.0, 0.0, 1.0, 0.0, 0.0, 0.9477, 0.3191, 0.001434, 1.0, 0.0, 0.0, 1.0, 0.0, 0.0, -1.0, 0.0, 0.0, -1.0, 0.0, 0.0, -1.0, 0.0, 0.0, -1.0, 0.0, 0.0, 0.0, 1.0, 0.0, 0.0, 1.0, 0.0, 0.0, 1.0, 0.0, 0.0, 1.0, 0.0, 0.0, 1.0, 0.0, 0.0, 1.0, 0.0, 0.443, 0.8965, 0.00153, 0.0, 1.0, 0.0, 0.0003309, 1.0, 0.0001027, -0.005054, 0.9972, 0.07468, 0.4802, 0.8735, 0.08022, 0.4428, 0.8966, 2.816e-05, 0.0, 1.0, 0.0, 0.0003309, 1.0, 0.0001027, 0.4428, 0.8966, 2.816e-05, 0.443, 0.8965, 0.00153, 0.9737, 0.01418, 0.2275, 0.5731, 0.07205, 0.8163, 0.5957, 0.0, 0.8032, 0.9751, 0.0, 0.2219, 0.9687, 0.1637, 0.1868, 0.4878, 0.631, 0.6033, 0.5731, 0.07205, 0.8163, 0.9737, 0.01418, 0.2275, 0.0, 0.0, -1.0, 6.264e-07, 0.0, -1.0, 6.293e-07, 0.0, -1.0, 0.0, 0.0, -1.0, 0.0, 0.0, -1.0, 6.293e-07, 0.0, -1.0, 0.0, 0.0, -1.0, 0.0, 0.0, -1.0, -0.005054, 0.9972, 0.07468, 0.01419, 0.7282, 0.6852, 0.4878, 0.631, 0.6033, 0.4802, 0.8735, 0.08022, 0.0, 1.0, 0.0, -0.7071, 0.7071, 0.0, -0.5774, 0.5774, 0.5774, 0.0, 0.7071, 0.7071, 0.0, 0.0, 1.0, -0.7071, 0.0, 0.7071, -0.5774, -0.5774, 0.5774, 0.0, -0.7071, 0.7071, 0.0005063, -1.0, -0.0006749, -0.7069, -0.7073, -0.0004773, -0.6595, -0.7129, -0.2383, -0.04885, -0.6884, -0.7237, 0.0, -0.7071, 0.7071, -0.5774, -0.5774, 0.5774, -0.7071, -0.7072, -0.0002101, 0.0001315, -1.0, -0.0002971, 0.0, 1.0, 0.0, -0.7071, 0.7071, 0.0, -0.7071, 0.7071, 0.0, 0.0, 1.0, 0.0, -0.5774, -0.5774, 0.5774, -0.7071, 0.0, 0.7071, -1.0, 0.0, 0.0, -0.7071, -0.7072, -0.0002101, -0.7069, -0.7073, -0.0004773, -1.0, 7.764e-09, 0.0, -0.6711, -0.2994, -0.6782, -0.6595, -0.7129, -0.2383, -0.04885, -0.6884, -0.7237, -0.6595, -0.7129, -0.2383, -0.6711, -0.2994, -0.6782, 0.0, 0.7071, 0.7071, -0.5774, 0.5774, 0.5774, -0.7071, 0.0, 0.7071, 0.0, 0.0, 1.0, -0.7071, 0.0, 0.7071, -0.5774, 0.5774, 0.5774, -0.7071, 0.7071, 0.0, -1.0, 0.0, 0.0, -1.0, 7.764e-09, 0.0, -0.7071, 0.7071, 0.0, -0.5927, 0.5632, -0.5757, -0.6711, -0.2994, -0.6782, -0.04885, -0.6884, -0.7237, -0.6711, -0.2994, -0.6782, -0.5927, 0.5632, -0.5757, -0.04169, 0.6987, -0.7142, -1.0, 0.0, 0.0, -0.7071, 0.7071, 0.0, -0.7071, 0.7071, 0.0, -1.0, 7.764e-09, 0.0, -0.7071, -0.7072, -0.0002101, -1.0, 0.0, 0.0, -1.0, 7.764e-09, 0.0, -0.7069, -0.7073, -0.0004773, -0.04169, 0.6987, -0.7142, -0.5927, 0.5632, -0.5757, -0.7071, 0.7071, 0.0, 0.0, 1.0, 0.0, 0.0001315, -1.0, -0.0002971, -0.7071, -0.7072, -0.0002101, -0.7069, -0.7073, -0.0004773, 0.0005063, -1.0, -0.0006749, 0.0, 1.0, 0.0, -0.7071, 0.7071, 0.0, -0.5774, 0.5774, 0.5774, 0.0, 0.7071, 0.7071, 0.0, 0.0, 1.0, -0.7071, 0.0, 0.7071, -0.5774, -0.5774, 0.5774, 0.0, -0.7071, 0.7071, 0.0005063, -1.0, -0.0006749, -0.7069, -0.7073, -0.0004773, -0.6595, -0.7129, -0.2383, -0.04885, -0.6884, -0.7237, 0.0, -0.7071, 0.7071, -0.5774, -0.5774, 0.5774, -0.7071, -0.7072, -0.0002101, 0.0001315, -1.0, -0.0002971, 0.0, 1.0, 0.0, -0.7071, 0.7071, 0.0, -0.7071, 0.7071, 0.0, 0.0, 1.0, 0.0, -0.5774, -0.5774, 0.5774, -0.7071, 0.0, 0.7071, -1.0, 0.0, 0.0, -0.7071, -0.7072, -0.0002101, -0.7069, -0.7073, -0.0004773, -1.0, 7.764e-09, 0.0, -0.6711, -0.2994, -0.6782, -0.6595, -0.7129, -0.2383, -0.04885, -0.6884, -0.7237, -0.6595, -0.7129, -0.2383, -0.6711, -0.2994, -0.6782, 0.0, 0.7071, 0.7071, -0.5774, 0.5774, 0.5774, -0.7071, 0.0, 0.7071, 0.0, 0.0, 1.0, -0.7071, 0.0, 0.7071, -0.5774, 0.5774, 0.5774, -0.7071, 0.7071, 0.0, -1.0, 0.0, 0.0, -1.0, 7.764e-09, 0.0, -0.7071, 0.7071, 0.0, -0.5927, 0.5632, -0.5757, -0.6711, -0.2994, -0.6782, -0.04885, -0.6884, -0.7237, -0.6711, -0.2994, -0.6782, -0.5927, 0.5632, -0.5757, -0.04169, 0.6987, -0.7142, -1.0, 0.0, 0.0, -0.7071, 0.7071, 0.0, -0.7071, 0.7071, 0.0, -1.0, 7.764e-09, 0.0, -0.7071, -0.7072, -0.0002101, -1.0, 0.0, 0.0, -1.0, 7.764e-09, 0.0, -0.7069, -0.7073, -0.0004773, -0.04169, 0.6987, -0.7142, -0.5927, 0.5632, -0.5757, -0.7071, 0.7071, 0.0, 0.0, 1.0, 0.0, 0.0001315, -1.0, -0.0002971, -0.7071, -0.7072, -0.0002101, -0.7069, -0.7073, -0.0004773, 0.0005063, -1.0, -0.0006749, 0.0, 1.0, 0.0, -0.7071, 0.7071, 0.0, -0.5774, 0.5774, 0.5774, 0.0, 0.7071, 0.7071, 0.0, 0.0, 1.0, -0.7071, 0.0, 0.7071, -0.5774, -0.5774, 0.5774, 0.0, -0.7071, 0.7071, 0.0005063, -1.0, -0.0006749, -0.7069, -0.7073, -0.0004773, -0.6595, -0.7129, -0.2383, -0.04885, -0.6884, -0.7237, 0.0, -0.7071, 0.7071, -0.5774, -0.5774, 0.5774, -0.7071, -0.7072, -0.0002101, 0.0001315, -1.0, -0.0002971, 0.0, 1.0, 0.0, -0.7071, 0.7071, 0.0, -0.7071, 0.7071, 0.0, 0.0, 1.0, 0.0, -0.5774, -0.5774, 0.5774, -0.7071, 0.0, 0.7071, -1.0, 0.0, 0.0, -0.7071, -0.7072, -0.0002101, -0.7069, -0.7073, -0.0004773, -1.0, -7.764e-09, 0.0, -0.6711, -0.2994, -0.6782, -0.6595, -0.7129, -0.2383, -0.04885, -0.6884, -0.7237, -0.6595, -0.7129, -0.2383, -0.6711, -0.2994, -0.6782, 0.0, 0.7071, 0.7071, -0.5774, 0.5774, 0.5774, -0.7071, 0.0, 0.7071, 0.0, 0.0, 1.0, -0.7071, 0.0, 0.7071, -0.5774, 0.5774, 0.5774, -0.7071, 0.7071, 0.0, -1.0, 0.0, 0.0, -1.0, -7.764e-09, 0.0, -0.7071, 0.7071, 0.0, -0.5927, 0.5632, -0.5757, -0.6711, -0.2994, -0.6782, -0.04885, -0.6884, -0.7237, -0.6711, -0.2994, -0.6782, -0.5927, 0.5632, -0.5757, -0.04169, 0.6987, -0.7142, -1.0, 0.0, 0.0, -0.7071, 0.7071, 0.0, -0.7071, 0.7071, 0.0, -1.0, -7.764e-09, 0.0, -0.7071, -0.7072, -0.0002101, -1.0, 0.0, 0.0, -1.0, -7.764e-09, 0.0, -0.7069, -0.7073, -0.0004773, -0.04169, 0.6987, -0.7142, -0.5927, 0.5632, -0.5757, -0.7071, 0.7071, 0.0, 0.0, 1.0, 0.0, 0.0001315, -1.0, -0.0002971, -0.7071, -0.7072, -0.0002101, -0.7069, -0.7073, -0.0004773, 0.0005063, -1.0, -0.0006749])] * 3)])
me_cube_003 = bpy.data.meshes.new('Cube.003')
me_cube_003.from_pydata([(0.833, 0.9446, -0.9515), (0.833, 0.9446, 1.52), (1.128, 0.8794, -0.9515), (1.128, 0.8769, 1.468), (0.833, 0.0, -0.9515), (0.833, 0.0, 1.52), (1.128, 0.0, -0.9515), (1.128, 0.0, 1.468), (1.128, 0.6974, -0.9515), (0.833, 0.8153, -0.9515), (1.128, 0.6972, 1.468), (0.8414, 0.9446, -0.9515), (0.8414, 0.9446, 1.52), (0.8414, 0.0, 1.52), (0.8414, 0.0, -0.9515), (0.8414, 0.8153, -0.9515), (0.8414, 0.815, 1.52), (0.833, 0.9446, 0.5101), (1.128, 0.8786, 0.5101), (1.128, 0.0, 0.5101), (1.128, 0.6972, 0.5101), (0.833, 0.8202, 0.5117), (0.8414, 0.9446, 0.5101), (1.128, 0.8798, 1.423), (1.128, 0.0, 1.416), (0.833, 0.0, 1.446), (1.128, 0.6972, 1.416), (0.833, 0.8202, 1.446), (0.8414, 0.9446, 1.439), (0.833, 0.9446, -0.9103), (1.128, 0.8787, -0.9103), (1.128, 0.0, -0.9103), (0.833, 0.0, -0.8893), (1.128, 0.6972, -0.9103), (0.833, 0.8202, -0.8893), (0.8414, 0.9446, -0.9103), (1.084, 0.9338, 1.485), (1.084, 0.0, 1.508), (1.084, 0.7428, 1.508), (1.084, 0.9446, -0.9515), (1.084, 0.0, -0.9515), (1.084, 0.6974, -0.9515), (1.084, 0.9446, 0.5101), (1.084, 0.944, 1.433), (1.084, 0.9446, -0.9103), (0.6973, 0.0, 1.427), (0.6973, 0.0, 0.5101), (0.6973, 0.804, 1.427), (0.6973, 0.804, 0.5101), (0.6973, 0.0, -0.8703), (0.6973, 0.804, -0.8703), (0.6973, 0.8154, 1.439), (0.6973, 0.8154, 0.5101), (0.6973, 0.0, 1.439), (0.6973, 0.8154, -0.8817), (0.6973, 0.0, -0.8817), (0.7148, 0.0, 1.439), (0.7148, 0.0, -0.8817), (0.7148, 0.8154, -0.8817), (0.7148, 0.8154, 0.5101), (0.7148, 0.8154, 1.439), (0.8319, 0.0, 1.439), (0.8319, 0.8154, -0.8817), (0.8319, 0.8154, 0.5101), (0.8319, 0.8154, 1.439), (0.8319, 0.0, -0.8817), (0.829, 0.0, -0.8817), (0.829, 0.0, 1.439), (0.829, 0.8154, -0.8817), (0.829, 0.8154, 0.5101), (0.829, 0.8154, 1.439), (0.829, 0.7372, 1.439), (0.7148, 0.7225, 1.439), (0.6973, 0.7268, 1.439), (0.6973, 0.7226, 1.427), (0.8319, 0.7383, 1.439), (0.833, 0.7456, 1.446), (0.833, 0.8148, 1.52), (0.833, 0.9446, 1.423), (0.7148, 0.8154, 1.343), (0.8319, 0.8154, 1.31), (0.6973, 0.8154, 1.348), (0.833, 0.8202, 1.314), (0.829, 0.8154, 1.311), (0.6973, 0.804, 1.345), (0.6973, 0.7213, 1.336), (0.6973, 0.0, 1.265), (0.6973, 0.7184, 0.5101), (0.833, 0.7495, -0.8893), (0.829, 0.7413, -0.8817), (0.7148, 0.7403, -0.8817), (0.8319, 0.7415, -0.8817), (0.6973, 0.7292, -0.8703), (0.6973, 0.7401, -0.8817), (0.6973, 0.0, -0.7806), (0.7148, 0.8154, -0.8092), (0.833, 0.8202, -0.8243), (0.8319, 0.8154, -0.8185), (0.6973, 0.7285, -0.7792), (0.6973, 0.804, -0.7939), (0.6973, 0.8154, -0.8078), (0.829, 0.8154, -0.8183)], [], [(43, 36, 3, 23), (41, 8, 6, 40), (26, 10, 7, 24), (23, 3, 10, 26), (39, 2, 8, 41), (25, 5, 77, 76), (36, 12, 16, 38), (0, 11, 15, 9), (9, 15, 14, 4), (38, 16, 13, 37), (1, 77, 16, 12), (74, 85, 86, 45), (29, 17, 22, 35), (59, 95, 100, 52), (30, 18, 20, 33), (33, 20, 19, 31), (44, 42, 18, 30), (9, 88, 34, 0), (17, 78, 28, 22), (58, 90, 93, 54), (18, 23, 26, 20), (20, 26, 24, 19), (42, 43, 23, 18), (21, 82, 78, 17), (39, 44, 30, 2), (8, 33, 31, 6), (2, 30, 33, 8), (4, 32, 88, 9), (0, 29, 35, 11), (11, 35, 44, 39), (22, 28, 43, 42), (35, 22, 42, 44), (10, 38, 37, 7), (3, 36, 38, 10), (11, 39, 41, 15), (15, 41, 40, 14), (28, 12, 36, 43), (49, 94, 98, 92), (46, 86, 85, 87), (60, 79, 81, 51), (56, 72, 73, 53), (48, 84, 81, 52), (47, 74, 73, 51), (50, 99, 100, 54), (49, 92, 93, 55), (67, 71, 72, 56), (70, 83, 79, 60), (68, 89, 90, 58), (69, 101, 95, 59), (21, 96, 97, 63), (34, 88, 91, 62), (27, 82, 80, 64), (25, 76, 75, 61), (63, 97, 101, 69), (62, 91, 89, 68), (64, 80, 83, 70), (61, 75, 71, 67), (77, 5, 13, 16), (72, 71, 70, 60), (75, 76, 27, 64), (73, 74, 45, 53), (71, 75, 64, 70), (73, 72, 60, 51), (76, 77, 1, 27), (28, 78, 1, 12), (87, 85, 84, 48), (81, 84, 47, 51), (80, 82, 21, 63), (83, 80, 63, 69), (78, 82, 27, 1), (79, 83, 69, 59), (81, 79, 59, 52), (84, 85, 74, 47), (91, 88, 32, 65), (90, 89, 66, 57), (89, 91, 65, 66), (92, 98, 99, 50), (93, 92, 50, 54), (93, 90, 57, 55), (97, 96, 34, 62), (100, 95, 58, 54), (101, 97, 62, 68), (100, 99, 48, 52), (29, 96, 21, 17), (98, 94, 46, 87), (99, 98, 87, 48), (95, 101, 68, 58), (0, 34, 96, 29)])
me_cube_003.polygons.foreach_set('use_smooth', [True] * 88)
_uv = me_cube_003.uv_layers.new(name='UVMap')
_uv.uv.foreach_set('vector', [0.7393, 0.4049, 0.7403, 0.3999, 0.7457, 0.4016, 0.7454, 0.4058, 0.6321, 0.8, 0.6364, 0.8, 0.6364, 0.8668, 0.6321, 0.8668, 0.7629, 0.4065, 0.7629, 0.4016, 0.8297, 0.4016, 0.8297, 0.4065, 0.7454, 0.4058, 0.7457, 0.4016, 0.7629, 0.4016, 0.7629, 0.4065, 0.6321, 0.7763, 0.6364, 0.7825, 0.6364, 0.8, 0.6321, 0.8, 0.8294, 0.2499, 0.8294, 0.2569, 0.7514, 0.2569, 0.758, 0.2499, 0.7435, 0.6747, 0.7668, 0.6737, 0.7668, 0.6861, 0.7436, 0.693, 0.6081, 0.7763, 0.6089, 0.7763, 0.6089, 0.7887, 0.6081, 0.7887, 0.6081, 0.7887, 0.6089, 0.7887, 0.6089, 0.8668, 0.6081, 0.8668, 0.7436, 0.693, 0.7668, 0.6861, 0.7668, 0.7642, 0.7436, 0.7642, 0.7676, 0.6737, 0.7676, 0.6861, 0.7668, 0.6861, 0.7668, 0.6737, 0.02908, 0.8572, 0.02921, 0.8485, 0.09828, 0.8416, 0.09828, 0.8572, 0.5189, 0.6172, 0.5189, 0.7533, 0.5181, 0.7533, 0.5181, 0.6172, 0.1499, 0.7693, 0.1499, 0.6429, 0.1516, 0.6431, 0.1516, 0.7693, 0.7455, 0.6294, 0.7456, 0.4933, 0.7629, 0.4933, 0.7629, 0.6294, 0.7629, 0.6294, 0.7629, 0.4933, 0.8297, 0.4933, 0.8297, 0.6294, 0.7392, 0.6294, 0.7392, 0.4933, 0.7456, 0.4933, 0.7455, 0.6294, 0.7514, 0.02019, 0.7577, 0.02615, 0.7509, 0.02615, 0.739, 0.02019, 0.5189, 0.7533, 0.5189, 0.8407, 0.5181, 0.8422, 0.5181, 0.7533, 0.6785, 0.7763, 0.6785, 0.7835, 0.6768, 0.7835, 0.6768, 0.7763, 0.7456, 0.4933, 0.7454, 0.4058, 0.7629, 0.4065, 0.7629, 0.4933, 0.7629, 0.4933, 0.7629, 0.4065, 0.8297, 0.4065, 0.8297, 0.4933, 0.7392, 0.4933, 0.7393, 0.4049, 0.7454, 0.4058, 0.7456, 0.4933, 0.7509, 0.1603, 0.7509, 0.2372, 0.739, 0.2477, 0.739, 0.1602, 0.7392, 0.6333, 0.7392, 0.6294, 0.7455, 0.6294, 0.7455, 0.6333, 0.7629, 0.6333, 0.7629, 0.6294, 0.8297, 0.6294, 0.8297, 0.6333, 0.7455, 0.6333, 0.7455, 0.6294, 0.7629, 0.6294, 0.7629, 0.6333, 0.8294, 0.02019, 0.8294, 0.02615, 0.7577, 0.02615, 0.7514, 0.02019, 0.5189, 0.6132, 0.5189, 0.6172, 0.5181, 0.6172, 0.5181, 0.6132, 0.5181, 0.6132, 0.5181, 0.6172, 0.4948, 0.6172, 0.4948, 0.6132, 0.5181, 0.7533, 0.5181, 0.8422, 0.4948, 0.8416, 0.4948, 0.7533, 0.5181, 0.6172, 0.5181, 0.7533, 0.4948, 0.7533, 0.4948, 0.6172, 0.7392, 0.6974, 0.7436, 0.693, 0.7436, 0.7642, 0.7392, 0.7641, 0.7392, 0.6801, 0.7435, 0.6747, 0.7436, 0.693, 0.7392, 0.6974, 0.6089, 0.7763, 0.6321, 0.7763, 0.6321, 0.8, 0.6089, 0.7887, 0.6089, 0.7887, 0.6321, 0.8, 0.6321, 0.8668, 0.6089, 0.8668, 0.5181, 0.8422, 0.5181, 0.85, 0.4948, 0.8466, 0.4948, 0.8416, 0.09828, 0.6371, 0.09828, 0.6457, 0.02852, 0.6458, 0.02845, 0.6371, 0.09828, 0.7693, 0.09828, 0.8416, 0.02921, 0.8485, 0.02949, 0.7693, 0.1499, 0.8583, 0.1499, 0.8491, 0.1516, 0.8496, 0.1516, 0.8583, 0.8192, 0.8794, 0.8192, 0.8102, 0.8209, 0.8098, 0.8209, 0.8794, 0.02129, 0.7693, 0.02129, 0.8493, 0.02019, 0.8496, 0.02019, 0.7693, 0.02129, 0.8572, 0.02908, 0.8572, 0.02868, 0.8583, 0.02019, 0.8583, 0.02129, 0.6371, 0.02129, 0.6444, 0.02019, 0.6431, 0.02019, 0.636, 0.09828, 0.6371, 0.02845, 0.6371, 0.0274, 0.636, 0.09828, 0.636, 0.8083, 0.8794, 0.8083, 0.8088, 0.8192, 0.8102, 0.8192, 0.8794, 0.1389, 0.8583, 0.1389, 0.846, 0.1499, 0.8491, 0.1499, 0.8583, 0.6894, 0.7763, 0.6894, 0.7834, 0.6785, 0.7835, 0.6785, 0.7763, 0.1389, 0.7693, 0.1389, 0.6421, 0.1499, 0.6429, 0.1499, 0.7693, 0.7509, 0.1603, 0.7509, 0.03237, 0.7513, 0.03293, 0.7513, 0.1602, 0.7509, 0.02615, 0.7577, 0.02615, 0.7584, 0.02687, 0.7513, 0.02687, 0.7509, 0.2499, 0.7509, 0.2372, 0.7513, 0.2368, 0.7513, 0.2492, 0.8294, 0.2499, 0.758, 0.2499, 0.7587, 0.2492, 0.8294, 0.2492, 0.1387, 0.7693, 0.1387, 0.642, 0.1389, 0.6421, 0.1389, 0.7693, 0.6897, 0.7763, 0.6897, 0.7834, 0.6894, 0.7834, 0.6894, 0.7763, 0.1387, 0.8583, 0.1387, 0.846, 0.1389, 0.846, 0.1389, 0.8583, 0.808, 0.8794, 0.808, 0.8087, 0.8083, 0.8088, 0.8083, 0.8794, 0.7676, 0.6861, 0.7676, 0.7642, 0.7668, 0.7642, 0.7668, 0.6861, 0.8192, 0.8102, 0.8083, 0.8088, 0.8083, 0.8013, 0.8192, 0.8013, 0.7587, 0.2492, 0.758, 0.2499, 0.7509, 0.2499, 0.7513, 0.2492, 0.02868, 0.8583, 0.02908, 0.8572, 0.09828, 0.8572, 0.09828, 0.8583, 0.8083, 0.8088, 0.808, 0.8087, 0.808, 0.8013, 0.8083, 0.8013, 0.8209, 0.8098, 0.8192, 0.8102, 0.8192, 0.8013, 0.8209, 0.8013, 0.758, 0.2499, 0.7514, 0.2569, 0.739, 0.2569, 0.7509, 0.2499, 0.5181, 0.8422, 0.5189, 0.8407, 0.5189, 0.85, 0.5181, 0.85, 0.02949, 0.7693, 0.02921, 0.8485, 0.02129, 0.8493, 0.02129, 0.7693, 0.02019, 0.8496, 0.02129, 0.8493, 0.02129, 0.8572, 0.02019, 0.8583, 0.7513, 0.2368, 0.7509, 0.2372, 0.7509, 0.1603, 0.7513, 0.1602, 0.1389, 0.846, 0.1387, 0.846, 0.1387, 0.7693, 0.1389, 0.7693, 0.739, 0.2477, 0.7509, 0.2372, 0.7509, 0.2499, 0.739, 0.2569, 0.1499, 0.8491, 0.1389, 0.846, 0.1389, 0.7693, 0.1499, 0.7693, 0.1516, 0.8496, 0.1499, 0.8491, 0.1499, 0.7693, 0.1516, 0.7693, 0.02129, 0.8493, 0.02921, 0.8485, 0.02908, 0.8572, 0.02129, 0.8572, 0.7584, 0.02687, 0.7577, 0.02615, 0.8294, 0.02615, 0.8294, 0.02687, 0.6785, 0.7835, 0.6894, 0.7834, 0.6894, 0.8544, 0.6785, 0.8544, 0.6894, 0.7834, 0.6897, 0.7834, 0.6897, 0.8544, 0.6894, 0.8544, 0.02845, 0.6371, 0.02852, 0.6458, 0.02129, 0.6444, 0.02129, 0.6371, 0.0274, 0.636, 0.02845, 0.6371, 0.02129, 0.6371, 0.02019, 0.636, 0.6768, 0.7835, 0.6785, 0.7835, 0.6785, 0.8544, 0.6768, 0.8544, 0.7513, 0.03293, 0.7509, 0.03237, 0.7509, 0.02615, 0.7513, 0.02687, 0.1516, 0.6431, 0.1499, 0.6429, 0.1499, 0.636, 0.1516, 0.636, 0.1389, 0.6421, 0.1387, 0.642, 0.1387, 0.636, 0.1389, 0.636, 0.02019, 0.6431, 0.02129, 0.6444, 0.02129, 0.7693, 0.02019, 0.7693, 0.739, 0.02414, 0.7509, 0.03237, 0.7509, 0.1603, 0.739, 0.1602, 0.02852, 0.6458, 0.09828, 0.6457, 0.09828, 0.7693, 0.02949, 0.7693, 0.02129, 0.6444, 0.02852, 0.6458, 0.02949, 0.7693, 0.02129, 0.7693, 0.1499, 0.6429, 0.1389, 0.6421, 0.1389, 0.636, 0.1499, 0.636, 0.739, 0.02019, 0.7509, 0.02615, 0.7509, 0.03237, 0.739, 0.02414])
me_cube_003.materials.append(mat_fridge_shell_2)
me_cube_003.materials.append(mat_material)
me_cube_003.use_remesh_fix_poles = True
me_cube_003.use_remesh_preserve_attributes = False
me_cube_003.update()
me_cube_004 = bpy.data.meshes.new('Cube.004')
me_cube_004.from_pydata([(0.5228, 0.7876, -0.001457), (0.4343, 0.8762, -0.001457), (0.3966, 0.8382, 0.119), (0.4854, 0.7493, 0.119), (0.4343, 0.9062, -0.001457), (0.5228, 0.9948, -0.001457), (0.4854, 1.033, 0.119), (0.3966, 0.9442, 0.119), (0.638, 0.8762, -0.001457), (0.5496, 0.7876, -0.001457), (0.587, 0.7493, 0.119), (0.6757, 0.8382, 0.119), (0.5496, 0.9948, -0.001457), (0.638, 0.9062, -0.001457), (0.6757, 0.9442, 0.119), (0.587, 1.033, 0.119), (0.4281, 0.8701, 0.05877), (0.5167, 0.7813, 0.05877), (0.4281, 0.9124, 0.05877), (0.5167, 1.001, 0.05877), (0.5556, 1.001, 0.05877), (0.6442, 0.9124, 0.05877), (0.6442, 0.8701, 0.05877), (0.5556, 0.7813, 0.05877)], [], [(14, 15, 6, 7, 2, 3, 10, 11), (13, 21, 22, 8), (16, 2, 7, 18), (9, 23, 17, 0), (5, 19, 20, 12), (23, 10, 3, 17), (21, 14, 11, 22), (19, 6, 15, 20), (4, 5, 12, 13, 8, 9, 0, 1), (17, 3, 2, 16), (19, 5, 4, 18), (21, 13, 12, 20), (23, 9, 8, 22), (0, 17, 16, 1), (6, 19, 18, 7), (14, 21, 20, 15), (10, 23, 22, 11), (1, 16, 18, 4)])
_uv = me_cube_004.uv_layers.new(name='UVMap')
_uv.uv.foreach_set('vector', [0.9498, 0.3571, 0.9378, 0.3572, 0.9309, 0.3503, 0.9309, 0.3382, 0.938, 0.3311, 0.9501, 0.331, 0.957, 0.3379, 0.957, 0.3499, 0.7417, 0.9445, 0.7474, 0.9439, 0.7474, 0.948, 0.7417, 0.9474, 0.8161, 0.9283, 0.8225, 0.9252, 0.8225, 0.9354, 0.8161, 0.9323, 0.8111, 0.3094, 0.8168, 0.3088, 0.8168, 0.3125, 0.8111, 0.312, 0.6803, 0.9192, 0.686, 0.9187, 0.686, 0.9224, 0.6803, 0.9218, 0.8168, 0.3088, 0.8232, 0.3058, 0.8232, 0.3155, 0.8168, 0.3125, 0.7474, 0.9439, 0.7538, 0.9409, 0.7538, 0.951, 0.7474, 0.948, 0.686, 0.9187, 0.6924, 0.9157, 0.6924, 0.9254, 0.686, 0.9224, 0.5804, 0.9915, 0.5536, 0.9916, 0.5495, 0.9875, 0.5495, 0.9607, 0.554, 0.9561, 0.5809, 0.9561, 0.5849, 0.9602, 0.5849, 0.987, 0.8168, 0.3125, 0.8232, 0.3155, 0.8208, 0.324, 0.8143, 0.321, 0.8137, 0.9408, 0.808, 0.9402, 0.8104, 0.9317, 0.8161, 0.9323, 0.7474, 0.9439, 0.7417, 0.9445, 0.7392, 0.936, 0.7449, 0.9354, 0.7449, 0.9565, 0.7392, 0.9559, 0.7417, 0.9474, 0.7474, 0.948, 0.808, 0.9204, 0.8137, 0.9198, 0.8161, 0.9283, 0.8104, 0.9289, 0.6924, 0.9157, 0.686, 0.9187, 0.6835, 0.9102, 0.6899, 0.9072, 0.6899, 0.9339, 0.6835, 0.9309, 0.686, 0.9224, 0.6924, 0.9254, 0.8232, 0.3058, 0.8168, 0.3088, 0.8143, 0.3003, 0.8208, 0.2973, 0.8104, 0.9289, 0.8161, 0.9283, 0.8161, 0.9323, 0.8104, 0.9317])
me_cube_004.materials.append(mat_feet)
me_cube_004.use_remesh_fix_poles = True
me_cube_004.use_remesh_preserve_attributes = False
me_cube_004.update()

# ---- objects
ob_fridge_body = bpy.data.objects.new('Fridge Body', me_cube_002)
ob_fridge_door_main = bpy.data.objects.new('Fridge Door Main', me_cube_001)
ob_fridge_door_freezer = bpy.data.objects.new('Fridge Door Freezer', me_cube_003)
ob_feet = bpy.data.objects.new('Feet', me_cube_004)

# ---- transforms, parenting, visibility, modifiers, constraints
ob_fridge_body.location = (0.0, 0.0, 1.0)
ob_fridge_body.scale = (0.9988, 1.282, 0.9988)
_m = ob_fridge_body.modifiers.new('Mirror', 'MIRROR')
_m.use_axis = (False, True, False)
_m.use_clip = True
_m.merge_threshold = 0.006
_m = ob_fridge_body.modifiers.new('Subdivision', 'SUBSURF')
_m.levels = 2
ob_fridge_door_main.location = (0.4154, -0.1991, 1.0)
ob_fridge_door_main.rotation_euler = (0.0, -0.0, 0.3143)
ob_fridge_door_main.scale = (0.9988, 1.282, 0.9988)
_m = ob_fridge_door_main.modifiers.new('Mirror', 'MIRROR')
_m.use_axis = (False, True, False)
_m.use_clip = True
_m.merge_threshold = 0.006
_m = ob_fridge_door_main.modifiers.new('Subdivision', 'SUBSURF')
_m.levels = 2
_m.render_levels = 4
ob_fridge_door_freezer.location = (0.299, -0.1591, 1.0)
ob_fridge_door_freezer.rotation_euler = (0.0, -0.0, 0.2306)
ob_fridge_door_freezer.scale = (0.9988, 1.282, 0.9988)
_m = ob_fridge_door_freezer.modifiers.new('Mirror', 'MIRROR')
_m.use_axis = (False, True, False)
_m.use_clip = True
_m.merge_threshold = 0.006
_m = ob_fridge_door_freezer.modifiers.new('Subdivision', 'SUBSURF')
_m.levels = 2
_m.render_levels = 4
_m = ob_fridge_door_freezer.modifiers.new('Auto Smooth', 'NODES')
_m.node_group = ng_auto_smooth
_gi = [s.identifier for s in ng_auto_smooth.interface.items_tree if s.item_type == 'SOCKET' and s.in_out == 'INPUT']
_m[_gi[1]] = 0.5236  # Angle
ob_feet.location = (0.0, 0.0, 0.0)
ob_feet.rotation_euler = (-3.142, -0.0, 0.0)
_m = ob_feet.modifiers.new('Mirror', 'MIRROR')
_m.use_axis = (True, True, False)

# ---- collection membership
col_collection.objects.link(ob_fridge_body)
col_collection.objects.link(ob_fridge_door_main)
col_collection.objects.link(ob_fridge_door_freezer)
col_collection.objects.link(ob_feet)

# ---- scene / render settings (as saved in the file)
scene.frame_start = 1; scene.frame_end = 250; scene.frame_set(0)
scene.render.engine = 'CYCLES'
scene.cycles.sampling_pattern = 'TABULATED_SOBOL'
scene.cycles.use_light_tree = False
scene.view_settings.view_transform = 'Filmic'
bpy.context.view_layer.update()

# ---- added for rendering (the .blend has no active camera): camera
cam_auto = bpy.data.cameras.new('AutoCamera')
cam_auto.lens = 50.0
cam_auto.sensor_width = 36.0
cam_auto.clip_end = 1000.0
ob_auto_camera = bpy.data.objects.new('AutoCamera', cam_auto)
scene.collection.objects.link(ob_auto_camera)
ob_auto_camera.location = (7.15041, -8.00584, 8.33843)
ob_auto_camera.rotation_euler = (1.09748, -7.21219e-08, 0.694738)
scene.camera = ob_auto_camera
bpy.context.view_layer.update()
